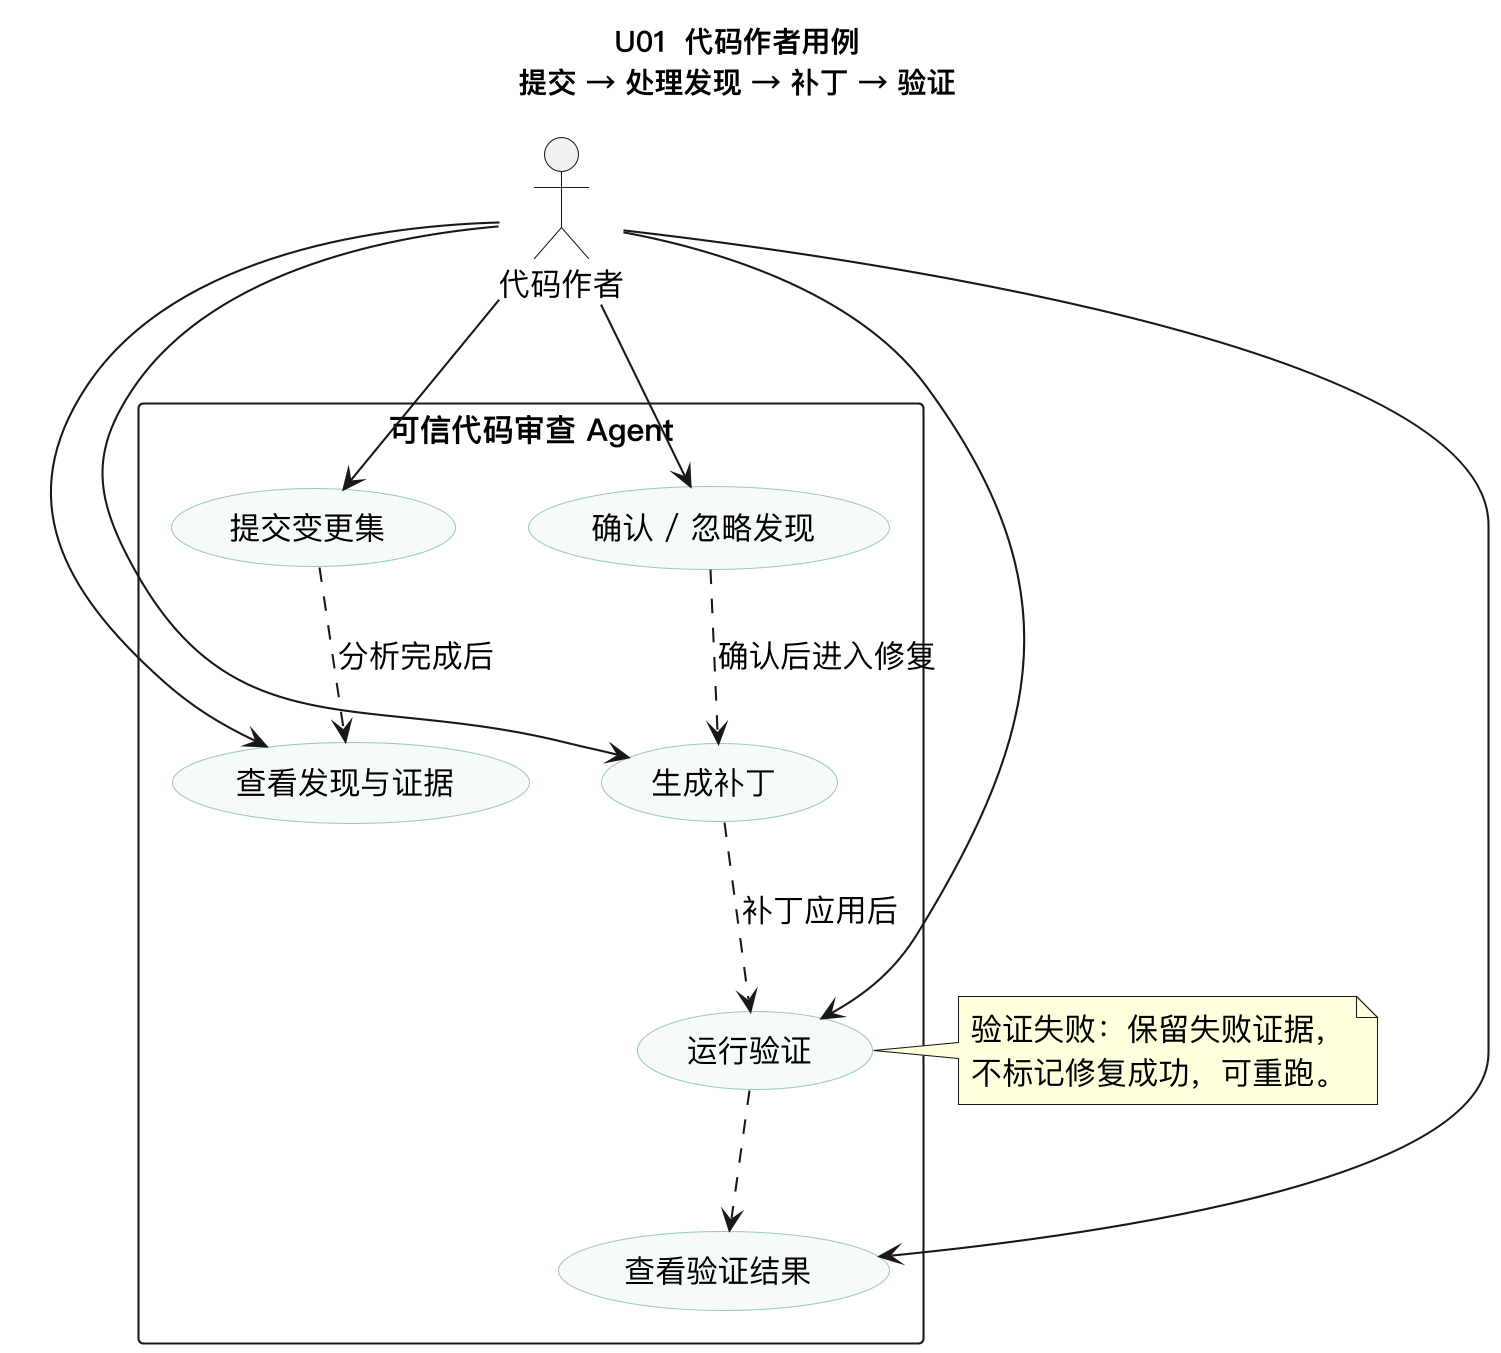

The diagram above was rendered by PlantUML. Its source (embedded in the PNG):
@startuml
skinparamlocked dpi 200
skinparam shadowing false
skinparam backgroundColor #FFFFFF
skinparam defaultFontSize 15
skinparam defaultFontName PingFang SC
skinparam usecase {
  BackgroundColor #F6FBF9
  BorderColor #9CC9BC
}
title U01  代码作者用例\n<size:14>提交 → 处理发现 → 补丁 → 验证</size>

actor "代码作者" as A

rectangle "可信代码审查 Agent" {
  usecase "提交变更集" as U1
  usecase "查看发现与证据" as U2
  usecase "确认 / 忽略发现" as U3
  usecase "生成补丁" as U4
  usecase "运行验证" as U5
  usecase "查看验证结果" as U6
}

A --> U1
A --> U2
A --> U3
A --> U4
A --> U5
A --> U6

U1 ..> U2 : 分析完成后
U3 ..> U4 : 确认后进入修复
U4 ..> U5 : 补丁应用后
U5 ..> U6

note right of U5
  验证失败：保留失败证据，
  不标记修复成功，可重跑。
end note
@enduml